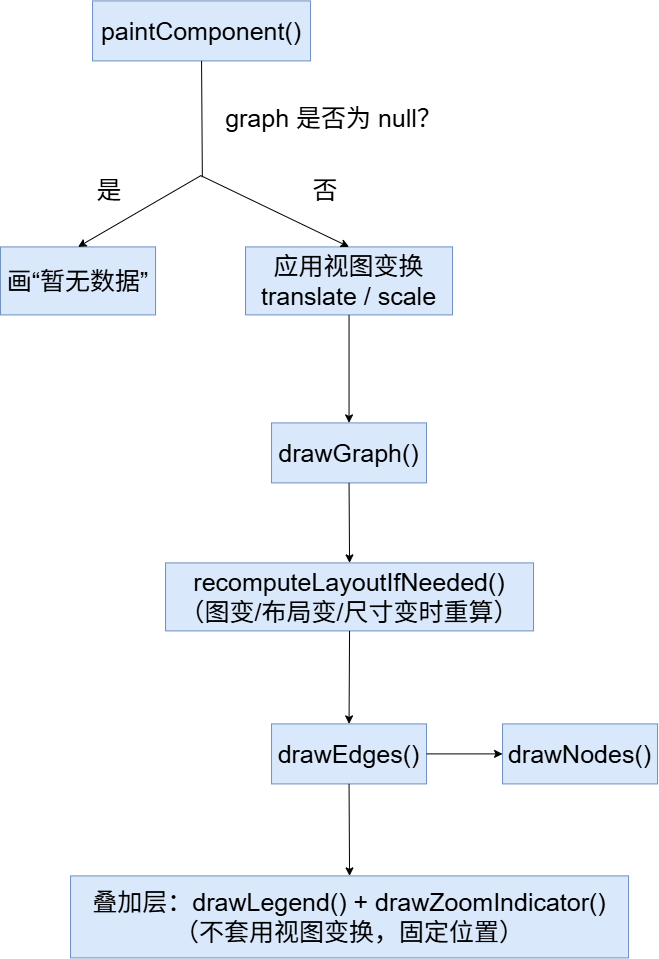

The diagram above was exported from draw.io. Its source (the exported page's mxGraphModel, read from the mxfile embedded in the PNG):
<mxGraphModel dx="2271" dy="1253" grid="0" gridSize="10" guides="1" tooltips="1" connect="1" arrows="1" fold="1" page="1" pageScale="1" pageWidth="827" pageHeight="1169" math="0" shadow="0">
  <root>
    <mxCell id="0" />
    <mxCell id="1" parent="0" />
    <mxCell id="nQwrUTsPSdxMnUqMe3oI-1" parent="1" style="rounded=0;whiteSpace=wrap;html=1;fillColor=#dae8fc;strokeColor=#6c8ebf;" value="&lt;font style=&quot;font-size: 25px;&quot;&gt;paintComponent()&lt;/font&gt;" vertex="1">
      <mxGeometry height="60" width="218" x="157" y="92" as="geometry" />
    </mxCell>
    <mxCell id="nQwrUTsPSdxMnUqMe3oI-3" parent="1" style="rounded=0;whiteSpace=wrap;html=1;fillColor=#dae8fc;strokeColor=#6c8ebf;" value="&lt;font style=&quot;font-size: 25px;&quot;&gt;画“暂无数据”&lt;/font&gt;" vertex="1">
      <mxGeometry height="68" width="155" x="65" y="338" as="geometry" />
    </mxCell>
    <mxCell id="nQwrUTsPSdxMnUqMe3oI-4" parent="1" style="rounded=0;whiteSpace=wrap;html=1;fillColor=#dae8fc;strokeColor=#6c8ebf;" value="&lt;font style=&quot;font-size: 25px;&quot;&gt;应用视图变换&lt;/font&gt;&lt;div&gt;&lt;font style=&quot;&quot;&gt;&lt;span style=&quot;font-size: 25px;&quot;&gt;translate / scale&lt;/span&gt;&lt;/font&gt;&lt;/div&gt;" vertex="1">
      <mxGeometry height="68" width="207" x="310" y="338" as="geometry" />
    </mxCell>
    <mxCell id="nQwrUTsPSdxMnUqMe3oI-5" parent="1" style="rounded=0;whiteSpace=wrap;html=1;fillColor=#dae8fc;strokeColor=#6c8ebf;" value="&lt;font style=&quot;font-size: 25px;&quot;&gt;drawGraph()&lt;/font&gt;" vertex="1">
      <mxGeometry height="60" width="155" x="336" y="514" as="geometry" />
    </mxCell>
    <mxCell id="nQwrUTsPSdxMnUqMe3oI-6" parent="1" style="rounded=0;whiteSpace=wrap;html=1;fillColor=#dae8fc;strokeColor=#6c8ebf;" value="&lt;font style=&quot;font-size: 25px;&quot;&gt;recomputeLayoutIfNeeded()&lt;/font&gt;&lt;div&gt;&lt;font style=&quot;&quot;&gt;&lt;span style=&quot;font-size: 25px;&quot;&gt;（图变/布局变/尺寸变时重算）&lt;/span&gt;&lt;/font&gt;&lt;/div&gt;" vertex="1">
      <mxGeometry height="68" width="368" x="230" y="654" as="geometry" />
    </mxCell>
    <mxCell id="nQwrUTsPSdxMnUqMe3oI-7" parent="1" style="rounded=0;whiteSpace=wrap;html=1;fillColor=#dae8fc;strokeColor=#6c8ebf;" value="&lt;font style=&quot;font-size: 25px;&quot;&gt;drawEdges()&lt;/font&gt;" vertex="1">
      <mxGeometry height="60" width="155" x="336" y="815" as="geometry" />
    </mxCell>
    <mxCell id="nQwrUTsPSdxMnUqMe3oI-8" parent="1" style="rounded=0;whiteSpace=wrap;html=1;fillColor=#dae8fc;strokeColor=#6c8ebf;" value="&lt;font style=&quot;font-size: 25px;&quot;&gt;叠加层：drawLegend() + drawZoomIndicator()&lt;/font&gt;&lt;div&gt;&lt;font style=&quot;&quot;&gt;&lt;span style=&quot;font-size: 25px;&quot;&gt;（不套用视图变换，固定位置）&lt;/span&gt;&lt;/font&gt;&lt;/div&gt;" vertex="1">
      <mxGeometry height="82" width="558" x="135" y="967" as="geometry" />
    </mxCell>
    <mxCell id="nQwrUTsPSdxMnUqMe3oI-9" parent="1" style="rounded=0;whiteSpace=wrap;html=1;fillColor=#dae8fc;strokeColor=#6c8ebf;" value="&lt;font style=&quot;font-size: 25px;&quot;&gt;drawNodes()&lt;/font&gt;" vertex="1">
      <mxGeometry height="60" width="155" x="567" y="815" as="geometry" />
    </mxCell>
    <mxCell id="nQwrUTsPSdxMnUqMe3oI-10" edge="1" parent="1" source="nQwrUTsPSdxMnUqMe3oI-3" style="endArrow=classic;startArrow=classic;html=1;rounded=0;entryX=0.5;entryY=0;entryDx=0;entryDy=0;exitX=0.5;exitY=0;exitDx=0;exitDy=0;" target="nQwrUTsPSdxMnUqMe3oI-4" value="">
      <mxGeometry height="50" relative="1" width="50" as="geometry">
        <Array as="points">
          <mxPoint x="265.27" y="266.73" />
        </Array>
        <mxPoint x="187" y="351" as="sourcePoint" />
        <mxPoint x="237" y="301" as="targetPoint" />
      </mxGeometry>
    </mxCell>
    <mxCell id="nQwrUTsPSdxMnUqMe3oI-11" edge="1" parent="1" style="endArrow=none;html=1;rounded=0;entryX=0.5;entryY=1;entryDx=0;entryDy=0;" target="nQwrUTsPSdxMnUqMe3oI-1" value="">
      <mxGeometry height="50" relative="1" width="50" as="geometry">
        <Array as="points" />
        <mxPoint x="266.8" y="268.22" as="sourcePoint" />
        <mxPoint x="249" y="208" as="targetPoint" />
      </mxGeometry>
    </mxCell>
    <mxCell id="nQwrUTsPSdxMnUqMe3oI-12" parent="1" style="text;html=1;whiteSpace=wrap;strokeColor=none;fillColor=none;align=center;verticalAlign=middle;rounded=0;" value="&lt;span style=&quot;font-size: 25px;&quot;&gt;graph 是否为 null？&lt;/span&gt;" vertex="1">
      <mxGeometry height="42" width="225" x="286" y="188" as="geometry" />
    </mxCell>
    <mxCell id="nQwrUTsPSdxMnUqMe3oI-13" parent="1" style="text;html=1;whiteSpace=wrap;strokeColor=none;fillColor=none;align=center;verticalAlign=middle;rounded=0;" value="&lt;font style=&quot;font-size: 25px;&quot;&gt;是&lt;/font&gt;" vertex="1">
      <mxGeometry height="30" width="60" x="144" y="266" as="geometry" />
    </mxCell>
    <mxCell id="nQwrUTsPSdxMnUqMe3oI-14" parent="1" style="text;html=1;whiteSpace=wrap;strokeColor=none;fillColor=none;align=center;verticalAlign=middle;rounded=0;" value="&lt;font style=&quot;font-size: 25px;&quot;&gt;否&lt;/font&gt;" vertex="1">
      <mxGeometry height="30" width="60" x="360" y="266" as="geometry" />
    </mxCell>
    <mxCell id="nQwrUTsPSdxMnUqMe3oI-15" edge="1" parent="1" source="nQwrUTsPSdxMnUqMe3oI-4" style="endArrow=classic;html=1;rounded=0;exitX=0.5;exitY=1;exitDx=0;exitDy=0;entryX=0.5;entryY=0;entryDx=0;entryDy=0;" target="nQwrUTsPSdxMnUqMe3oI-5" value="">
      <mxGeometry height="50" relative="1" width="50" as="geometry">
        <mxPoint x="339" y="598" as="sourcePoint" />
        <mxPoint x="389" y="548" as="targetPoint" />
      </mxGeometry>
    </mxCell>
    <mxCell id="nQwrUTsPSdxMnUqMe3oI-16" edge="1" parent="1" source="nQwrUTsPSdxMnUqMe3oI-5" style="endArrow=classic;html=1;rounded=0;exitX=0.5;exitY=1;exitDx=0;exitDy=0;entryX=0.5;entryY=0;entryDx=0;entryDy=0;" target="nQwrUTsPSdxMnUqMe3oI-6" value="">
      <mxGeometry height="50" relative="1" width="50" as="geometry">
        <mxPoint x="339" y="598" as="sourcePoint" />
        <mxPoint x="389" y="548" as="targetPoint" />
      </mxGeometry>
    </mxCell>
    <mxCell id="nQwrUTsPSdxMnUqMe3oI-17" edge="1" parent="1" source="nQwrUTsPSdxMnUqMe3oI-6" style="endArrow=classic;html=1;rounded=0;exitX=0.5;exitY=1;exitDx=0;exitDy=0;entryX=0.5;entryY=0;entryDx=0;entryDy=0;" target="nQwrUTsPSdxMnUqMe3oI-7" value="">
      <mxGeometry height="50" relative="1" width="50" as="geometry">
        <mxPoint x="339" y="598" as="sourcePoint" />
        <mxPoint x="389" y="548" as="targetPoint" />
      </mxGeometry>
    </mxCell>
    <mxCell id="nQwrUTsPSdxMnUqMe3oI-18" edge="1" parent="1" source="nQwrUTsPSdxMnUqMe3oI-7" style="endArrow=classic;html=1;rounded=0;exitX=1;exitY=0.5;exitDx=0;exitDy=0;entryX=0;entryY=0.5;entryDx=0;entryDy=0;" target="nQwrUTsPSdxMnUqMe3oI-9" value="">
      <mxGeometry height="50" relative="1" width="50" as="geometry">
        <mxPoint x="466" y="833" as="sourcePoint" />
        <mxPoint x="516" y="783" as="targetPoint" />
      </mxGeometry>
    </mxCell>
    <mxCell id="nQwrUTsPSdxMnUqMe3oI-19" edge="1" parent="1" source="nQwrUTsPSdxMnUqMe3oI-7" style="endArrow=classic;html=1;rounded=0;exitX=0.5;exitY=1;exitDx=0;exitDy=0;entryX=0.5;entryY=0;entryDx=0;entryDy=0;" target="nQwrUTsPSdxMnUqMe3oI-8" value="">
      <mxGeometry height="50" relative="1" width="50" as="geometry">
        <mxPoint x="339" y="740" as="sourcePoint" />
        <mxPoint x="389" y="690" as="targetPoint" />
      </mxGeometry>
    </mxCell>
  </root>
</mxGraphModel>